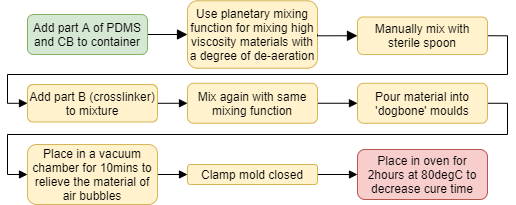

The diagram above was exported from draw.io. Its source (the exported page's mxGraphModel, read from the mxfile embedded in the PNG):
<mxGraphModel dx="2062" dy="1122" grid="1" gridSize="10" guides="1" tooltips="1" connect="1" arrows="1" fold="1" page="1" pageScale="1" pageWidth="827" pageHeight="1169" math="0" shadow="0">
  <root>
    <mxCell id="WIyWlLk6GJQsqaUBKTNV-0" />
    <mxCell id="WIyWlLk6GJQsqaUBKTNV-1" parent="WIyWlLk6GJQsqaUBKTNV-0" />
    <mxCell id="WIyWlLk6GJQsqaUBKTNV-2" value="" style="rounded=0;html=1;jettySize=auto;orthogonalLoop=1;fontSize=11;endArrow=block;endFill=1;endSize=8;strokeWidth=1;shadow=0;labelBackgroundColor=none;edgeStyle=orthogonalEdgeStyle;entryX=0;entryY=0.5;entryDx=0;entryDy=0;" parent="WIyWlLk6GJQsqaUBKTNV-1" source="WIyWlLk6GJQsqaUBKTNV-3" target="WIyWlLk6GJQsqaUBKTNV-7" edge="1">
      <mxGeometry relative="1" as="geometry">
        <mxPoint x="220" y="170" as="targetPoint" />
      </mxGeometry>
    </mxCell>
    <mxCell id="WIyWlLk6GJQsqaUBKTNV-3" value="Add part A of PDMS and CB to container" style="rounded=1;whiteSpace=wrap;html=1;fontSize=12;glass=0;strokeWidth=1;shadow=0;fillColor=#d5e8d4;strokeColor=#82b366;" parent="WIyWlLk6GJQsqaUBKTNV-1" vertex="1">
      <mxGeometry x="70" y="150" width="120" height="40" as="geometry" />
    </mxCell>
    <mxCell id="WIyWlLk6GJQsqaUBKTNV-7" value="Use planetary mixing function for mixing high viscosity materials with a degree of de-aeration" style="rounded=1;whiteSpace=wrap;html=1;fontSize=12;glass=0;strokeWidth=1;shadow=0;fillColor=#fff2cc;strokeColor=#d6b656;" parent="WIyWlLk6GJQsqaUBKTNV-1" vertex="1">
      <mxGeometry x="230" y="136.25" width="130" height="67.5" as="geometry" />
    </mxCell>
    <mxCell id="PE7Z1VJnZQSerlhwuDaK-4" style="edgeStyle=orthogonalEdgeStyle;rounded=0;orthogonalLoop=1;jettySize=auto;html=1;exitX=1;exitY=0.5;exitDx=0;exitDy=0;entryX=0;entryY=0.5;entryDx=0;entryDy=0;endArrow=block;endFill=1;" parent="WIyWlLk6GJQsqaUBKTNV-1" source="PE7Z1VJnZQSerlhwuDaK-1" target="PE7Z1VJnZQSerlhwuDaK-3" edge="1">
      <mxGeometry relative="1" as="geometry">
        <Array as="points">
          <mxPoint x="550" y="171" />
          <mxPoint x="550" y="210" />
          <mxPoint x="50" y="210" />
          <mxPoint x="50" y="239" />
          <mxPoint x="70" y="239" />
        </Array>
      </mxGeometry>
    </mxCell>
    <mxCell id="PE7Z1VJnZQSerlhwuDaK-1" value="Manually mix with sterile spoon" style="rounded=1;whiteSpace=wrap;html=1;fontSize=12;glass=0;strokeWidth=1;shadow=0;fillColor=#fff2cc;strokeColor=#d6b656;" parent="WIyWlLk6GJQsqaUBKTNV-1" vertex="1">
      <mxGeometry x="400" y="152.5" width="130" height="37.5" as="geometry" />
    </mxCell>
    <mxCell id="PE7Z1VJnZQSerlhwuDaK-2" value="" style="rounded=0;html=1;jettySize=auto;orthogonalLoop=1;fontSize=11;endArrow=block;endFill=1;endSize=8;strokeWidth=1;shadow=0;labelBackgroundColor=none;edgeStyle=orthogonalEdgeStyle;entryX=0;entryY=0.5;entryDx=0;entryDy=0;exitX=1;exitY=0.5;exitDx=0;exitDy=0;" parent="WIyWlLk6GJQsqaUBKTNV-1" source="WIyWlLk6GJQsqaUBKTNV-7" target="PE7Z1VJnZQSerlhwuDaK-1" edge="1">
      <mxGeometry relative="1" as="geometry">
        <mxPoint x="200" y="180" as="sourcePoint" />
        <mxPoint x="240" y="180" as="targetPoint" />
        <Array as="points">
          <mxPoint x="360" y="171" />
        </Array>
      </mxGeometry>
    </mxCell>
    <mxCell id="DUSWLaidxnhl1Uk8x9kq-0" style="edgeStyle=orthogonalEdgeStyle;rounded=0;orthogonalLoop=1;jettySize=auto;html=1;exitX=1;exitY=0.5;exitDx=0;exitDy=0;entryX=0;entryY=0.5;entryDx=0;entryDy=0;endArrow=block;endFill=1;" parent="WIyWlLk6GJQsqaUBKTNV-1" source="PE7Z1VJnZQSerlhwuDaK-3" target="PE7Z1VJnZQSerlhwuDaK-5" edge="1">
      <mxGeometry relative="1" as="geometry">
        <Array as="points">
          <mxPoint x="230" y="239" />
        </Array>
      </mxGeometry>
    </mxCell>
    <mxCell id="PE7Z1VJnZQSerlhwuDaK-3" value="Add part B (crosslinker) to mixture" style="rounded=1;whiteSpace=wrap;html=1;fontSize=12;glass=0;strokeWidth=1;shadow=0;fillColor=#fff2cc;strokeColor=#d6b656;" parent="WIyWlLk6GJQsqaUBKTNV-1" vertex="1">
      <mxGeometry x="70" y="220" width="130" height="37.5" as="geometry" />
    </mxCell>
    <mxCell id="PE7Z1VJnZQSerlhwuDaK-8" style="edgeStyle=orthogonalEdgeStyle;rounded=0;orthogonalLoop=1;jettySize=auto;html=1;exitX=1;exitY=0.5;exitDx=0;exitDy=0;entryX=0;entryY=0.5;entryDx=0;entryDy=0;endArrow=block;endFill=1;" parent="WIyWlLk6GJQsqaUBKTNV-1" source="PE7Z1VJnZQSerlhwuDaK-5" target="PE7Z1VJnZQSerlhwuDaK-7" edge="1">
      <mxGeometry relative="1" as="geometry" />
    </mxCell>
    <mxCell id="PE7Z1VJnZQSerlhwuDaK-5" value="Mix again with same mixing function" style="rounded=1;whiteSpace=wrap;html=1;fontSize=12;glass=0;strokeWidth=1;shadow=0;fillColor=#fff2cc;strokeColor=#d6b656;" parent="WIyWlLk6GJQsqaUBKTNV-1" vertex="1">
      <mxGeometry x="230" y="218.75" width="130" height="40" as="geometry" />
    </mxCell>
    <mxCell id="DUSWLaidxnhl1Uk8x9kq-1" style="edgeStyle=orthogonalEdgeStyle;rounded=0;orthogonalLoop=1;jettySize=auto;html=1;exitX=1;exitY=0.5;exitDx=0;exitDy=0;entryX=0;entryY=0.5;entryDx=0;entryDy=0;endArrow=block;endFill=1;" parent="WIyWlLk6GJQsqaUBKTNV-1" source="PE7Z1VJnZQSerlhwuDaK-7" target="PE7Z1VJnZQSerlhwuDaK-9" edge="1">
      <mxGeometry relative="1" as="geometry">
        <Array as="points">
          <mxPoint x="550" y="239" />
          <mxPoint x="550" y="270" />
          <mxPoint x="50" y="270" />
          <mxPoint x="50" y="310" />
        </Array>
      </mxGeometry>
    </mxCell>
    <mxCell id="PE7Z1VJnZQSerlhwuDaK-7" value="Pour material into 'dogbone' moulds" style="rounded=1;whiteSpace=wrap;html=1;fontSize=12;glass=0;strokeWidth=1;shadow=0;fillColor=#fff2cc;strokeColor=#d6b656;" parent="WIyWlLk6GJQsqaUBKTNV-1" vertex="1">
      <mxGeometry x="400" y="218.75" width="130" height="40" as="geometry" />
    </mxCell>
    <mxCell id="DUSWLaidxnhl1Uk8x9kq-2" style="edgeStyle=orthogonalEdgeStyle;rounded=0;orthogonalLoop=1;jettySize=auto;html=1;exitX=1;exitY=0.5;exitDx=0;exitDy=0;entryX=0;entryY=0.5;entryDx=0;entryDy=0;endArrow=block;endFill=1;" parent="WIyWlLk6GJQsqaUBKTNV-1" source="PE7Z1VJnZQSerlhwuDaK-9" target="PE7Z1VJnZQSerlhwuDaK-10" edge="1">
      <mxGeometry relative="1" as="geometry" />
    </mxCell>
    <mxCell id="PE7Z1VJnZQSerlhwuDaK-9" value="Place in a vacuum chamber for 10mins to relieve the material of air bubbles" style="rounded=1;whiteSpace=wrap;html=1;fontSize=12;glass=0;strokeWidth=1;shadow=0;fillColor=#fff2cc;strokeColor=#d6b656;" parent="WIyWlLk6GJQsqaUBKTNV-1" vertex="1">
      <mxGeometry x="70" y="280" width="130" height="60" as="geometry" />
    </mxCell>
    <mxCell id="DUSWLaidxnhl1Uk8x9kq-3" style="edgeStyle=orthogonalEdgeStyle;rounded=0;orthogonalLoop=1;jettySize=auto;html=1;exitX=1;exitY=0.5;exitDx=0;exitDy=0;entryX=0;entryY=0.5;entryDx=0;entryDy=0;endArrow=block;endFill=1;" parent="WIyWlLk6GJQsqaUBKTNV-1" source="PE7Z1VJnZQSerlhwuDaK-10" target="PE7Z1VJnZQSerlhwuDaK-11" edge="1">
      <mxGeometry relative="1" as="geometry" />
    </mxCell>
    <mxCell id="PE7Z1VJnZQSerlhwuDaK-10" value="Clamp mold closed" style="rounded=1;whiteSpace=wrap;html=1;fontSize=12;glass=0;strokeWidth=1;shadow=0;fillColor=#fff2cc;strokeColor=#d6b656;" parent="WIyWlLk6GJQsqaUBKTNV-1" vertex="1">
      <mxGeometry x="230" y="300" width="130" height="20" as="geometry" />
    </mxCell>
    <mxCell id="PE7Z1VJnZQSerlhwuDaK-11" value="Place in oven for 2hours at 80degC to decrease cure time" style="rounded=1;whiteSpace=wrap;html=1;fontSize=12;glass=0;strokeWidth=1;shadow=0;fillColor=#f8cecc;strokeColor=#b85450;" parent="WIyWlLk6GJQsqaUBKTNV-1" vertex="1">
      <mxGeometry x="400" y="285" width="130" height="50" as="geometry" />
    </mxCell>
  </root>
</mxGraphModel>